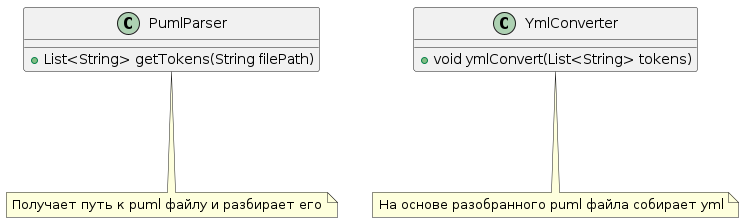

The diagram above was rendered by PlantUML. Its source (embedded in the PNG):
@startuml
note "Получает путь к puml файлу и разбирает его" as N1
note "На основе разобранного puml файла собирает yml" as N2

PumlParser...N1
YmlConverter...N2
class PumlParser {
  +List<String> getTokens(String filePath)
}

class YmlConverter {
   +void ymlConvert(List<String> tokens)

}
@enduml